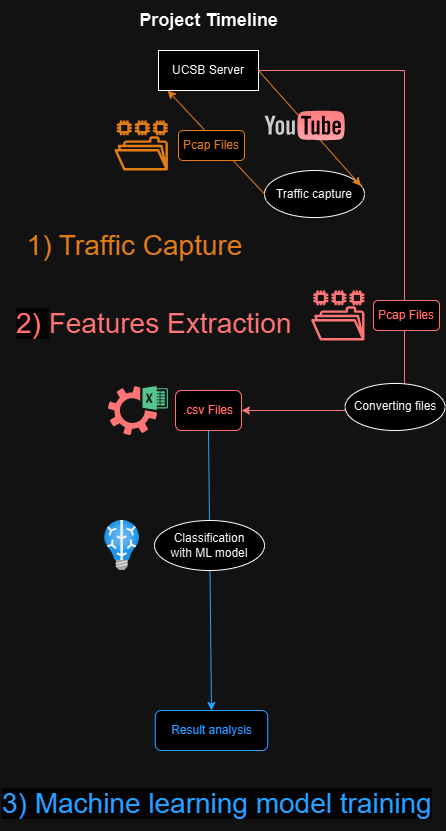

The diagram above was exported from draw.io. Its source (the exported page's mxGraphModel, read from the mxfile embedded in the PNG):
<mxGraphModel dx="2289" dy="1191" grid="1" gridSize="10" guides="1" tooltips="1" connect="1" arrows="1" fold="1" page="1" pageScale="1" pageWidth="827" pageHeight="1169" math="0" shadow="0">
  <root>
    <mxCell id="0" />
    <mxCell id="1" parent="0" />
    <mxCell id="dakkY7zSZCOYO1kJTX3F-3" value="UCSB Server" style="rounded=0;whiteSpace=wrap;html=1;" vertex="1" parent="1">
      <mxGeometry x="304" y="120" width="100" height="40" as="geometry" />
    </mxCell>
    <mxCell id="dakkY7zSZCOYO1kJTX3F-6" value="&lt;span style=&quot;font-size: 18px;&quot;&gt;&lt;b&gt;Project Timeline&lt;/b&gt;&lt;/span&gt;" style="text;html=1;align=center;verticalAlign=middle;resizable=0;points=[];autosize=1;strokeColor=none;fillColor=none;" vertex="1" parent="1">
      <mxGeometry x="274" y="70" width="160" height="40" as="geometry" />
    </mxCell>
    <mxCell id="dakkY7zSZCOYO1kJTX3F-11" value="&lt;span style=&quot;text-wrap-mode: nowrap;&quot;&gt;Traffic capture&lt;/span&gt;" style="ellipse;whiteSpace=wrap;html=1;" vertex="1" parent="1">
      <mxGeometry x="410" y="240.00000000000003" width="100" height="47.05" as="geometry" />
    </mxCell>
    <mxCell id="dakkY7zSZCOYO1kJTX3F-12" value="" style="endArrow=classic;html=1;rounded=0;exitX=1;exitY=0.5;exitDx=0;exitDy=0;strokeColor=#CC6600;entryX=0.964;entryY=0.327;entryDx=0;entryDy=0;entryPerimeter=0;" edge="1" parent="1" source="dakkY7zSZCOYO1kJTX3F-3" target="dakkY7zSZCOYO1kJTX3F-11">
      <mxGeometry width="50" height="50" relative="1" as="geometry">
        <mxPoint x="360" y="340" as="sourcePoint" />
        <mxPoint x="460" y="250" as="targetPoint" />
      </mxGeometry>
    </mxCell>
    <mxCell id="dakkY7zSZCOYO1kJTX3F-13" value="" style="endArrow=classic;html=1;rounded=0;entryX=0.091;entryY=0.999;entryDx=0;entryDy=0;exitX=0;exitY=0.5;exitDx=0;exitDy=0;entryPerimeter=0;strokeColor=#CC6600;" edge="1" parent="1" source="dakkY7zSZCOYO1kJTX3F-11" target="dakkY7zSZCOYO1kJTX3F-3">
      <mxGeometry width="50" height="50" relative="1" as="geometry">
        <mxPoint x="360" y="340" as="sourcePoint" />
        <mxPoint x="410" y="290" as="targetPoint" />
      </mxGeometry>
    </mxCell>
    <mxCell id="dakkY7zSZCOYO1kJTX3F-4" value="" style="dashed=0;outlineConnect=0;html=1;align=center;labelPosition=center;verticalLabelPosition=bottom;verticalAlign=top;shape=mxgraph.weblogos.youtube;fillColor=#FF2626;gradientColor=#B5171F" vertex="1" parent="1">
      <mxGeometry x="410" y="180" width="80.56" height="30" as="geometry" />
    </mxCell>
    <mxCell id="dakkY7zSZCOYO1kJTX3F-15" value="" style="sketch=0;outlineConnect=0;fontColor=#232F3E;gradientColor=none;fillColor=#CC6600;strokeColor=none;dashed=0;verticalLabelPosition=bottom;verticalAlign=top;align=center;html=1;fontSize=12;fontStyle=0;aspect=fixed;pointerEvents=1;shape=mxgraph.aws4.file_system;" vertex="1" parent="1">
      <mxGeometry x="260" y="190" width="53.42" height="50" as="geometry" />
    </mxCell>
    <mxCell id="dakkY7zSZCOYO1kJTX3F-17" value="&lt;font color=&quot;#cc6600&quot;&gt;Pcap Files&lt;/font&gt;" style="rounded=1;whiteSpace=wrap;html=1;strokeColor=#CC6600;" vertex="1" parent="1">
      <mxGeometry x="324" y="200" width="66" height="30" as="geometry" />
    </mxCell>
    <mxCell id="dakkY7zSZCOYO1kJTX3F-20" value="&lt;span style=&quot;color: rgb(204, 102, 0); font-size: 28px;&quot;&gt;1)&amp;nbsp;&lt;/span&gt;&lt;font color=&quot;#cc6600&quot;&gt;&lt;span style=&quot;font-size: 28px;&quot;&gt;Traffic Capture&lt;/span&gt;&lt;/font&gt;" style="text;html=1;align=center;verticalAlign=middle;resizable=0;points=[];autosize=1;strokeColor=none;fillColor=none;" vertex="1" parent="1">
      <mxGeometry x="160" y="290" width="240" height="50" as="geometry" />
    </mxCell>
    <mxCell id="dakkY7zSZCOYO1kJTX3F-21" value="" style="endArrow=classic;html=1;rounded=0;strokeColor=#FF3333;entryX=1;entryY=0.5;entryDx=0;entryDy=0;" edge="1" parent="1" target="dakkY7zSZCOYO1kJTX3F-27">
      <mxGeometry width="50" height="50" relative="1" as="geometry">
        <mxPoint x="404" y="140" as="sourcePoint" />
        <mxPoint x="390" y="480" as="targetPoint" />
        <Array as="points">
          <mxPoint x="550" y="140" />
          <mxPoint x="550" y="480" />
        </Array>
      </mxGeometry>
    </mxCell>
    <mxCell id="dakkY7zSZCOYO1kJTX3F-22" value="&lt;span style=&quot;font-family: Helvetica; font-size: 28px; font-style: normal; font-variant-ligatures: normal; font-variant-caps: normal; font-weight: 400; letter-spacing: normal; orphans: 2; text-align: center; text-indent: 0px; text-transform: none; widows: 2; word-spacing: 0px; -webkit-text-stroke-width: 0px; white-space: nowrap; background-color: rgb(251, 251, 251); text-decoration-thickness: initial; text-decoration-style: initial; text-decoration-color: initial; float: none; display: inline !important;&quot;&gt;&lt;font color=&quot;#ff3333&quot;&gt;2)&amp;nbsp;&lt;/font&gt;&lt;/span&gt;&lt;font color=&quot;#ff3333&quot;&gt;&lt;span style=&quot;font-size: 28px; text-wrap-mode: nowrap;&quot;&gt;Features Extraction&lt;/span&gt;&lt;/font&gt;" style="text;whiteSpace=wrap;html=1;" vertex="1" parent="1">
      <mxGeometry x="159.99999999999997" y="370" width="290" height="50" as="geometry" />
    </mxCell>
    <mxCell id="dakkY7zSZCOYO1kJTX3F-23" value="" style="sketch=0;outlineConnect=0;fontColor=#232F3E;gradientColor=none;fillColor=#FF3333;strokeColor=none;dashed=0;verticalLabelPosition=bottom;verticalAlign=top;align=center;html=1;fontSize=12;fontStyle=0;aspect=fixed;pointerEvents=1;shape=mxgraph.aws4.file_system;" vertex="1" parent="1">
      <mxGeometry x="456.5799999999999" y="360" width="53.42" height="50" as="geometry" />
    </mxCell>
    <mxCell id="dakkY7zSZCOYO1kJTX3F-24" value="&lt;font color=&quot;#ff3333&quot;&gt;Pcap Files&lt;/font&gt;" style="rounded=1;whiteSpace=wrap;html=1;strokeColor=#FF3333;" vertex="1" parent="1">
      <mxGeometry x="519" y="370" width="66" height="30" as="geometry" />
    </mxCell>
    <mxCell id="dakkY7zSZCOYO1kJTX3F-26" value="" style="sketch=0;pointerEvents=1;shadow=0;dashed=0;html=1;strokeColor=none;fillColor=#FF3333;labelPosition=center;verticalLabelPosition=bottom;verticalAlign=top;outlineConnect=0;align=center;shape=mxgraph.office.services.excel_services;" vertex="1" parent="1">
      <mxGeometry x="253.42000000000002" y="455.5" width="60" height="49" as="geometry" />
    </mxCell>
    <mxCell id="dakkY7zSZCOYO1kJTX3F-27" value="&lt;font color=&quot;#ff3333&quot;&gt;.csv Files&lt;/font&gt;" style="rounded=1;whiteSpace=wrap;html=1;strokeColor=#FF3333;" vertex="1" parent="1">
      <mxGeometry x="321" y="460" width="66" height="40" as="geometry" />
    </mxCell>
    <mxCell id="dakkY7zSZCOYO1kJTX3F-29" value="" style="endArrow=classic;html=1;rounded=0;strokeColor=#007FFF;exitX=0.5;exitY=1;exitDx=0;exitDy=0;entryX=0.5;entryY=0;entryDx=0;entryDy=0;" edge="1" parent="1" source="dakkY7zSZCOYO1kJTX3F-27" target="dakkY7zSZCOYO1kJTX3F-37">
      <mxGeometry width="50" height="50" relative="1" as="geometry">
        <mxPoint x="350" y="500" as="sourcePoint" />
        <mxPoint x="354" y="690" as="targetPoint" />
      </mxGeometry>
    </mxCell>
    <mxCell id="dakkY7zSZCOYO1kJTX3F-31" value="&lt;span style=&quot;font-family: Helvetica; font-size: 28px; font-style: normal; font-variant-ligatures: normal; font-variant-caps: normal; font-weight: 400; letter-spacing: normal; orphans: 2; text-align: center; text-indent: 0px; text-transform: none; widows: 2; word-spacing: 0px; -webkit-text-stroke-width: 0px; white-space: nowrap; background-color: rgb(251, 251, 251); text-decoration-thickness: initial; text-decoration-style: initial; text-decoration-color: initial; float: none; display: inline !important;&quot;&gt;&lt;font color=&quot;#007fff&quot;&gt;3) Machine learning model training&lt;/font&gt;&lt;/span&gt;" style="text;whiteSpace=wrap;html=1;" vertex="1" parent="1">
      <mxGeometry x="145.83999999999997" y="850" width="444.72" height="50" as="geometry" />
    </mxCell>
    <mxCell id="dakkY7zSZCOYO1kJTX3F-33" value="&lt;span style=&quot;text-wrap-mode: nowrap;&quot;&gt;Converting files&lt;/span&gt;" style="ellipse;whiteSpace=wrap;html=1;" vertex="1" parent="1">
      <mxGeometry x="490.55999999999995" y="452.95000000000005" width="100" height="47.05" as="geometry" />
    </mxCell>
    <mxCell id="dakkY7zSZCOYO1kJTX3F-36" value="" style="image;aspect=fixed;html=1;points=[];align=center;fontSize=12;image=img/lib/azure2/ai_machine_learning/Batch_AI.svg;" vertex="1" parent="1">
      <mxGeometry x="250" y="590" width="35.29" height="50" as="geometry" />
    </mxCell>
    <mxCell id="dakkY7zSZCOYO1kJTX3F-37" value="&lt;font color=&quot;#007fff&quot;&gt;Result analysis&lt;/font&gt;" style="rounded=1;whiteSpace=wrap;html=1;strokeColor=#007FFF;" vertex="1" parent="1">
      <mxGeometry x="300.75" y="780" width="112.5" height="40" as="geometry" />
    </mxCell>
    <mxCell id="dakkY7zSZCOYO1kJTX3F-38" value="Classification&lt;div&gt;with ML model&lt;/div&gt;" style="ellipse;whiteSpace=wrap;html=1;" vertex="1" parent="1">
      <mxGeometry x="300" y="590" width="110" height="50" as="geometry" />
    </mxCell>
  </root>
</mxGraphModel>